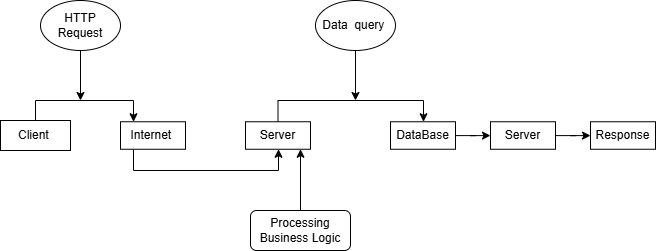

The diagram above was exported from draw.io. Its source (the exported page's mxGraphModel, read from the mxfile embedded in the PNG):
<mxGraphModel dx="1414" dy="777" grid="1" gridSize="10" guides="1" tooltips="1" connect="1" arrows="1" fold="1" page="1" pageScale="1" pageWidth="850" pageHeight="1100" math="0" shadow="0">
  <root>
    <mxCell id="0" />
    <mxCell id="1" parent="0" />
    <mxCell id="Js6PZfX1YL-CcwbLDcc2-32" connectable="0" parent="1" style="group" value="" vertex="1">
      <mxGeometry height="250" width="655" x="30" y="310" as="geometry" />
    </mxCell>
    <mxCell id="Js6PZfX1YL-CcwbLDcc2-8" edge="1" parent="Js6PZfX1YL-CcwbLDcc2-32" source="Js6PZfX1YL-CcwbLDcc2-2" style="edgeStyle=orthogonalEdgeStyle;rounded=0;orthogonalLoop=1;jettySize=auto;html=1;movable=1;resizable=1;rotatable=1;deletable=1;editable=1;locked=0;connectable=1;" target="Js6PZfX1YL-CcwbLDcc2-7" value="">
      <mxGeometry relative="1" as="geometry">
        <Array as="points">
          <mxPoint x="35" y="100" />
          <mxPoint x="133" y="100" />
        </Array>
      </mxGeometry>
    </mxCell>
    <mxCell id="Js6PZfX1YL-CcwbLDcc2-2" parent="Js6PZfX1YL-CcwbLDcc2-32" style="rounded=0;whiteSpace=wrap;html=1;align=center;movable=1;resizable=1;rotatable=1;deletable=1;editable=1;locked=0;connectable=1;" value="Client&amp;nbsp;" vertex="1">
      <mxGeometry height="30" width="70" y="120" as="geometry" />
    </mxCell>
    <mxCell id="Js6PZfX1YL-CcwbLDcc2-10" edge="1" parent="Js6PZfX1YL-CcwbLDcc2-32" source="Js6PZfX1YL-CcwbLDcc2-7" style="edgeStyle=orthogonalEdgeStyle;rounded=0;orthogonalLoop=1;jettySize=auto;html=1;movable=1;resizable=1;rotatable=1;deletable=1;editable=1;locked=0;connectable=1;" target="Js6PZfX1YL-CcwbLDcc2-9" value="">
      <mxGeometry relative="1" as="geometry">
        <Array as="points">
          <mxPoint x="133" y="170" />
          <mxPoint x="278" y="170" />
        </Array>
      </mxGeometry>
    </mxCell>
    <mxCell id="Js6PZfX1YL-CcwbLDcc2-7" parent="Js6PZfX1YL-CcwbLDcc2-32" style="whiteSpace=wrap;html=1;rounded=0;movable=1;resizable=1;rotatable=1;deletable=1;editable=1;locked=0;connectable=1;" value="Internet&amp;nbsp;" vertex="1">
      <mxGeometry height="27.5" width="65" x="120" y="121.25" as="geometry" />
    </mxCell>
    <mxCell id="Js6PZfX1YL-CcwbLDcc2-12" edge="1" parent="Js6PZfX1YL-CcwbLDcc2-32" source="Js6PZfX1YL-CcwbLDcc2-9" style="edgeStyle=orthogonalEdgeStyle;rounded=0;orthogonalLoop=1;jettySize=auto;html=1;movable=1;resizable=1;rotatable=1;deletable=1;editable=1;locked=0;connectable=1;" target="Js6PZfX1YL-CcwbLDcc2-11" value="">
      <mxGeometry relative="1" as="geometry">
        <Array as="points">
          <mxPoint x="278" y="100" />
          <mxPoint x="423" y="100" />
        </Array>
      </mxGeometry>
    </mxCell>
    <mxCell id="Js6PZfX1YL-CcwbLDcc2-9" parent="Js6PZfX1YL-CcwbLDcc2-32" style="whiteSpace=wrap;html=1;rounded=0;movable=1;resizable=1;rotatable=1;deletable=1;editable=1;locked=0;connectable=1;" value="Server" vertex="1">
      <mxGeometry height="27.5" width="65" x="245" y="121.25" as="geometry" />
    </mxCell>
    <mxCell id="Js6PZfX1YL-CcwbLDcc2-29" edge="1" parent="Js6PZfX1YL-CcwbLDcc2-32" source="Js6PZfX1YL-CcwbLDcc2-11" style="edgeStyle=orthogonalEdgeStyle;rounded=0;orthogonalLoop=1;jettySize=auto;html=1;movable=1;resizable=1;rotatable=1;deletable=1;editable=1;locked=0;connectable=1;" target="Js6PZfX1YL-CcwbLDcc2-28" value="">
      <mxGeometry relative="1" as="geometry" />
    </mxCell>
    <mxCell id="Js6PZfX1YL-CcwbLDcc2-11" parent="Js6PZfX1YL-CcwbLDcc2-32" style="whiteSpace=wrap;html=1;rounded=0;movable=1;resizable=1;rotatable=1;deletable=1;editable=1;locked=0;connectable=1;" value="DataBase" vertex="1">
      <mxGeometry height="27.5" width="65" x="390" y="121.25" as="geometry" />
    </mxCell>
    <mxCell id="Js6PZfX1YL-CcwbLDcc2-15" parent="Js6PZfX1YL-CcwbLDcc2-32" style="ellipse;whiteSpace=wrap;html=1;movable=1;resizable=1;rotatable=1;deletable=1;editable=1;locked=0;connectable=1;" value="HTTP Request" vertex="1">
      <mxGeometry height="50" width="80" x="40" as="geometry" />
    </mxCell>
    <mxCell id="Js6PZfX1YL-CcwbLDcc2-16" parent="Js6PZfX1YL-CcwbLDcc2-32" style="ellipse;whiteSpace=wrap;html=1;movable=1;resizable=1;rotatable=1;deletable=1;editable=1;locked=0;connectable=1;" value="Data&amp;nbsp; query&amp;nbsp;" vertex="1">
      <mxGeometry height="50" width="80" x="315" as="geometry" />
    </mxCell>
    <mxCell id="Js6PZfX1YL-CcwbLDcc2-18" edge="1" parent="Js6PZfX1YL-CcwbLDcc2-32" style="edgeStyle=orthogonalEdgeStyle;rounded=0;orthogonalLoop=1;jettySize=auto;html=1;movable=1;resizable=1;rotatable=1;deletable=1;editable=1;locked=0;connectable=1;" value="">
      <mxGeometry relative="1" as="geometry">
        <mxPoint x="322.5" y="210" as="sourcePoint" />
        <mxPoint x="300" y="148.75" as="targetPoint" />
      </mxGeometry>
    </mxCell>
    <mxCell id="Js6PZfX1YL-CcwbLDcc2-17" parent="Js6PZfX1YL-CcwbLDcc2-32" style="rounded=1;whiteSpace=wrap;html=1;arcSize=15;movable=1;resizable=1;rotatable=1;deletable=1;editable=1;locked=0;connectable=1;" value="Processing Business Logic" vertex="1">
      <mxGeometry height="40" width="100" x="250" y="210" as="geometry" />
    </mxCell>
    <mxCell id="Js6PZfX1YL-CcwbLDcc2-19" edge="1" parent="Js6PZfX1YL-CcwbLDcc2-32" source="Js6PZfX1YL-CcwbLDcc2-16" style="endArrow=classic;html=1;rounded=0;exitX=0.5;exitY=1;exitDx=0;exitDy=0;movable=1;resizable=1;rotatable=1;deletable=1;editable=1;locked=0;connectable=1;" value="">
      <mxGeometry height="50" relative="1" width="50" as="geometry">
        <Array as="points" />
        <mxPoint x="370" y="230" as="sourcePoint" />
        <mxPoint x="355" y="100" as="targetPoint" />
      </mxGeometry>
    </mxCell>
    <mxCell id="Js6PZfX1YL-CcwbLDcc2-20" edge="1" parent="Js6PZfX1YL-CcwbLDcc2-32" source="Js6PZfX1YL-CcwbLDcc2-15" style="endArrow=classic;html=1;rounded=0;exitX=0.5;exitY=1;exitDx=0;exitDy=0;movable=1;resizable=1;rotatable=1;deletable=1;editable=1;locked=0;connectable=1;" value="">
      <mxGeometry height="50" relative="1" width="50" as="geometry">
        <mxPoint x="370" y="230" as="sourcePoint" />
        <mxPoint x="80" y="100" as="targetPoint" />
      </mxGeometry>
    </mxCell>
    <mxCell id="Js6PZfX1YL-CcwbLDcc2-31" edge="1" parent="Js6PZfX1YL-CcwbLDcc2-32" source="Js6PZfX1YL-CcwbLDcc2-28" style="edgeStyle=orthogonalEdgeStyle;rounded=0;orthogonalLoop=1;jettySize=auto;html=1;movable=1;resizable=1;rotatable=1;deletable=1;editable=1;locked=0;connectable=1;" target="Js6PZfX1YL-CcwbLDcc2-30" value="">
      <mxGeometry relative="1" as="geometry" />
    </mxCell>
    <mxCell id="Js6PZfX1YL-CcwbLDcc2-28" parent="Js6PZfX1YL-CcwbLDcc2-32" style="whiteSpace=wrap;html=1;rounded=0;movable=1;resizable=1;rotatable=1;deletable=1;editable=1;locked=0;connectable=1;" value="Server" vertex="1">
      <mxGeometry height="27.5" width="65" x="490" y="121.25" as="geometry" />
    </mxCell>
    <mxCell id="Js6PZfX1YL-CcwbLDcc2-30" parent="Js6PZfX1YL-CcwbLDcc2-32" style="whiteSpace=wrap;html=1;rounded=0;movable=1;resizable=1;rotatable=1;deletable=1;editable=1;locked=0;connectable=1;" value="Response" vertex="1">
      <mxGeometry height="27.5" width="65" x="590" y="121.25" as="geometry" />
    </mxCell>
  </root>
</mxGraphModel>